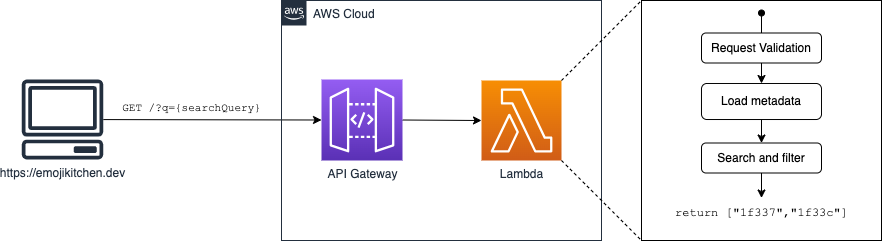

The diagram above was exported from draw.io. Its source (the exported page's mxGraphModel, read from the mxfile embedded in the PNG):
<mxGraphModel dx="1843" dy="1193" grid="1" gridSize="10" guides="1" tooltips="1" connect="1" arrows="1" fold="1" page="0" pageScale="1" pageWidth="850" pageHeight="1100" background="#ffffff" math="0" shadow="0">
  <root>
    <mxCell id="0" />
    <mxCell id="1" parent="0" />
    <mxCell id="11" value="" style="rounded=0;whiteSpace=wrap;html=1;" parent="1" vertex="1">
      <mxGeometry x="160" y="-160" width="240" height="240" as="geometry" />
    </mxCell>
    <mxCell id="6" style="edgeStyle=none;html=1;entryX=0;entryY=0.5;entryDx=0;entryDy=0;entryPerimeter=0;" parent="1" source="2" target="4" edge="1">
      <mxGeometry relative="1" as="geometry" />
    </mxCell>
    <mxCell id="8" value="&lt;font face=&quot;Courier New&quot;&gt;GET /?q={searchQuery}&lt;/font&gt;" style="edgeLabel;html=1;align=center;verticalAlign=middle;resizable=0;points=[];" parent="6" vertex="1" connectable="0">
      <mxGeometry x="-0.4406" y="2" relative="1" as="geometry">
        <mxPoint x="27" y="-10" as="offset" />
      </mxGeometry>
    </mxCell>
    <mxCell id="2" value="https://emojikitchen.dev" style="outlineConnect=0;fontColor=#232F3E;gradientColor=none;fillColor=#232F3E;strokeColor=none;dashed=0;verticalLabelPosition=bottom;verticalAlign=top;align=center;html=1;fontSize=12;fontStyle=0;aspect=fixed;pointerEvents=1;shape=mxgraph.aws4.client;" parent="1" vertex="1">
      <mxGeometry x="-460" y="-81" width="82.11" height="80" as="geometry" />
    </mxCell>
    <mxCell id="3" value="AWS Cloud" style="points=[[0,0],[0.25,0],[0.5,0],[0.75,0],[1,0],[1,0.25],[1,0.5],[1,0.75],[1,1],[0.75,1],[0.5,1],[0.25,1],[0,1],[0,0.75],[0,0.5],[0,0.25]];outlineConnect=0;gradientColor=none;html=1;whiteSpace=wrap;fontSize=12;fontStyle=0;shape=mxgraph.aws4.group;grIcon=mxgraph.aws4.group_aws_cloud_alt;strokeColor=#232F3E;fillColor=none;verticalAlign=top;align=left;spacingLeft=30;fontColor=#232F3E;dashed=0;" parent="1" vertex="1">
      <mxGeometry x="-200" y="-160" width="320" height="240" as="geometry" />
    </mxCell>
    <mxCell id="7" style="edgeStyle=none;html=1;exitX=1;exitY=0.5;exitDx=0;exitDy=0;exitPerimeter=0;entryX=0;entryY=0.5;entryDx=0;entryDy=0;entryPerimeter=0;" parent="1" source="4" target="5" edge="1">
      <mxGeometry relative="1" as="geometry" />
    </mxCell>
    <mxCell id="4" value="API Gateway" style="points=[[0,0,0],[0.25,0,0],[0.5,0,0],[0.75,0,0],[1,0,0],[0,1,0],[0.25,1,0],[0.5,1,0],[0.75,1,0],[1,1,0],[0,0.25,0],[0,0.5,0],[0,0.75,0],[1,0.25,0],[1,0.5,0],[1,0.75,0]];outlineConnect=0;fontColor=#232F3E;gradientColor=#945DF2;gradientDirection=north;fillColor=#5A30B5;strokeColor=#ffffff;dashed=0;verticalLabelPosition=bottom;verticalAlign=top;align=center;html=1;fontSize=12;fontStyle=0;aspect=fixed;shape=mxgraph.aws4.resourceIcon;resIcon=mxgraph.aws4.api_gateway;" parent="1" vertex="1">
      <mxGeometry x="-160" y="-81" width="81" height="81" as="geometry" />
    </mxCell>
    <mxCell id="5" value="Lambda" style="points=[[0,0,0],[0.25,0,0],[0.5,0,0],[0.75,0,0],[1,0,0],[0,1,0],[0.25,1,0],[0.5,1,0],[0.75,1,0],[1,1,0],[0,0.25,0],[0,0.5,0],[0,0.75,0],[1,0.25,0],[1,0.5,0],[1,0.75,0]];outlineConnect=0;fontColor=#232F3E;gradientColor=#F78E04;gradientDirection=north;fillColor=#D05C17;strokeColor=#ffffff;dashed=0;verticalLabelPosition=bottom;verticalAlign=top;align=center;html=1;fontSize=12;fontStyle=0;aspect=fixed;shape=mxgraph.aws4.resourceIcon;resIcon=mxgraph.aws4.lambda;" parent="1" vertex="1">
      <mxGeometry y="-80" width="80" height="80" as="geometry" />
    </mxCell>
    <mxCell id="12" value="" style="endArrow=none;dashed=1;html=1;entryX=0;entryY=0;entryDx=0;entryDy=0;exitX=1;exitY=0;exitDx=0;exitDy=0;exitPerimeter=0;" parent="1" source="5" target="11" edge="1">
      <mxGeometry width="50" height="50" relative="1" as="geometry">
        <mxPoint x="40" y="-140" as="sourcePoint" />
        <mxPoint x="90" y="-190" as="targetPoint" />
      </mxGeometry>
    </mxCell>
    <mxCell id="13" value="" style="endArrow=none;dashed=1;html=1;exitX=1;exitY=1;exitDx=0;exitDy=0;exitPerimeter=0;entryX=0;entryY=1;entryDx=0;entryDy=0;" parent="1" source="5" target="11" edge="1">
      <mxGeometry width="50" height="50" relative="1" as="geometry">
        <mxPoint x="90" y="170" as="sourcePoint" />
        <mxPoint x="140" y="120" as="targetPoint" />
      </mxGeometry>
    </mxCell>
    <mxCell id="15" style="edgeStyle=none;html=1;exitX=0.5;exitY=0;exitDx=0;exitDy=0;startArrow=none;startFill=0;endArrow=oval;endFill=1;" parent="1" source="14" edge="1">
      <mxGeometry relative="1" as="geometry">
        <mxPoint x="280" y="-147.5" as="targetPoint" />
      </mxGeometry>
    </mxCell>
    <mxCell id="18" style="edgeStyle=none;html=1;entryX=0.5;entryY=0;entryDx=0;entryDy=0;fontFamily=Courier New;startArrow=none;startFill=0;endArrow=classic;endFill=1;" parent="1" source="14" target="16" edge="1">
      <mxGeometry relative="1" as="geometry" />
    </mxCell>
    <mxCell id="14" value="Request Validation" style="rounded=1;whiteSpace=wrap;html=1;" parent="1" vertex="1">
      <mxGeometry x="220" y="-127.5" width="120" height="30" as="geometry" />
    </mxCell>
    <mxCell id="20" style="edgeStyle=none;html=1;entryX=0.5;entryY=0;entryDx=0;entryDy=0;fontFamily=Courier New;startArrow=none;startFill=0;endArrow=classic;endFill=1;" parent="1" source="16" target="32" edge="1">
      <mxGeometry relative="1" as="geometry">
        <mxPoint x="280" y="-12.5" as="targetPoint" />
      </mxGeometry>
    </mxCell>
    <mxCell id="16" value="Load metadata" style="rounded=1;whiteSpace=wrap;html=1;" parent="1" vertex="1">
      <mxGeometry x="220" y="-77" width="120" height="36" as="geometry" />
    </mxCell>
    <mxCell id="39" style="edgeStyle=none;html=1;" edge="1" parent="1" source="32" target="33">
      <mxGeometry relative="1" as="geometry" />
    </mxCell>
    <mxCell id="32" value="&lt;font face=&quot;Helvetica&quot;&gt;Search and filter&lt;/font&gt;" style="rounded=1;whiteSpace=wrap;html=1;fontFamily=Courier New;" parent="1" vertex="1">
      <mxGeometry x="220" y="-17.5" width="120" height="30" as="geometry" />
    </mxCell>
    <mxCell id="33" value="return&amp;nbsp;[&quot;1f337&quot;,&quot;1f33c&quot;]" style="text;html=1;align=center;verticalAlign=middle;resizable=0;points=[];autosize=1;strokeColor=none;fontFamily=Courier New;" parent="1" vertex="1">
      <mxGeometry x="180" y="37.5" width="200" height="30" as="geometry" />
    </mxCell>
  </root>
</mxGraphModel>